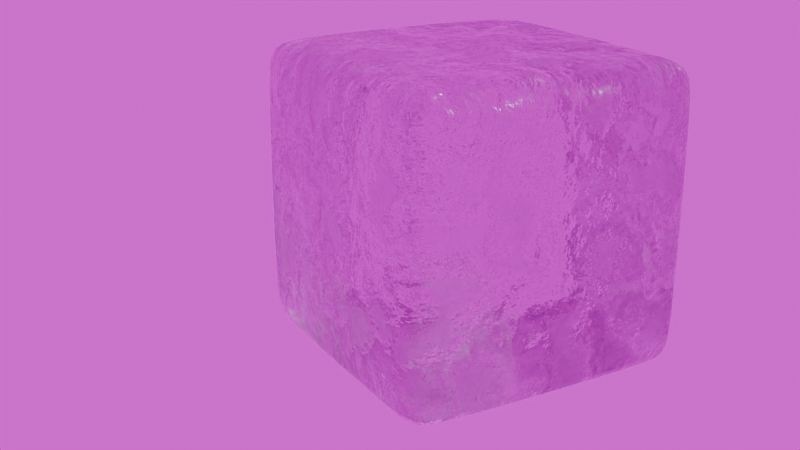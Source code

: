 # Source: glacon.blend  (saved by Blender 4.2.66; exported with 4.5.12 LTS)
import bpy
from mathutils import Matrix  # noqa: F401  (used for matrix-valued properties, if any)

bpy.ops.wm.read_factory_settings(use_empty=True)
scene = bpy.context.scene
scene.name = 'Scene'

# ---- collections
col_collection = bpy.data.collections.new('Collection'); scene.collection.children.link(col_collection)

# ---- images (referenced by path relative to the original .blend; pixels are not part of the script)
import os
ASSET_DIR = os.environ.get("B2B_ASSET_DIR", "")  # directory of the original .blend (textures are referenced by path, not embedded)
HERE = os.path.dirname(os.path.abspath(__file__))  # packed textures are extracted next to this script under _unpacked/

def load_image(name, relpath, width, height, colorspace="sRGB"):
    """Load a texture the original file referenced (path relative to the .blend, or extracted next to this script)."""
    p = next((c for c in (os.path.join(HERE, relpath), os.path.join(ASSET_DIR, relpath)) if relpath and os.path.exists(c)), "")
    if p:
        img = bpy.data.images.load(p, check_existing=True)
        img.name = name
    else:  # same state as the original file: an image datablock whose file is absent (Cycles renders it pink)
        img = bpy.data.images.new(name, width, height)
        img.source = "FILE"
        img.filepath = "//" + (relpath or name)
    img.colorspace_settings.name = colorspace
    return img
img_lakeside_4k_exr = load_image('lakeside_4k.exr', 'lakeside_4k.exr', 1024, 1024, 'Linear Rec.709')

# ---- materials (node trees are filled in below, after node groups)
mat_material = bpy.data.materials.new('Material')
mat_material.alpha_threshold = 0.0
mat_material.use_transparent_shadow = False
mat_material.roughness = 0.5
mat_material.line_color = (0.0, 0.0, 0.0, 1.0)

# ---- material node trees
mat_material.use_nodes = True; mat_material.node_tree.nodes.clear()
_N = mat_material.node_tree.nodes; _L = mat_material.node_tree.links
n0 = _N.new('ShaderNodeOutputMaterial'); n0.name = 'Material Output'; n0.location = (1103, 219)
n1 = _N.new('ShaderNodeBsdfPrincipled'); n1.name = 'Principled BSDF'; n1.location = (882, 219)
n1.inputs[3].default_value = 1.45
n1.inputs[18].default_value = 1.0
n2 = _N.new('ShaderNodeValToRGB'); n2.name = 'Color Ramp'; n2.location = (233, 212)
while len(n2.color_ramp.elements) > 1: n2.color_ramp.elements.remove(n2.color_ramp.elements[-1])
n2.color_ramp.elements[0].position = 0.5; n2.color_ramp.elements[0].color = (0.0, 0.0, 0.0, 1.0)
_e = n2.color_ramp.elements.new(0.75); _e.color = (1.0, 1.0, 1.0, 1.0)
n3 = _N.new('ShaderNodeTexNoise'); n3.name = 'Noise Texture'; n3.location = (-97, 49)
n3.inputs[3].default_value = 15.0
n4 = _N.new('ShaderNodeBump'); n4.name = 'Bump'; n4.location = (513, 116)
n4.inputs[0].default_value = 0.2
n4.inputs[1].default_value = 1.0
n4.inputs[2].default_value = 1.0
n5 = _N.new('ShaderNodeBump'); n5.name = 'Bump.001'; n5.location = (702, 16)
n5.inputs[0].default_value = 0.2
n5.inputs[1].default_value = 1.0
n5.inputs[2].default_value = 1.0
_L.new(n1.outputs[0], n0.inputs[0])
_L.new(n2.outputs[0], n1.inputs[2])
_L.new(n5.outputs[0], n1.inputs[5])
_L.new(n3.outputs[0], n2.inputs[0])
_L.new(n2.outputs[0], n4.inputs[3])
_L.new(n4.outputs[0], n5.inputs[4])
_L.new(n3.outputs[0], n5.inputs[3])
n0.is_active_output = True

# ---- world
world_world = bpy.data.worlds.new('World'); scene.world = world_world
world_world.use_nodes = True; world_world.node_tree.nodes.clear()
_N = world_world.node_tree.nodes; _L = world_world.node_tree.links
n0 = _N.new('ShaderNodeOutputWorld'); n0.name = 'World Output'; n0.location = (300, 300)
n1 = _N.new('ShaderNodeBackground'); n1.name = 'Background'; n1.location = (10, 300)
n2 = _N.new('ShaderNodeTexEnvironment'); n2.name = 'Environment Texture'; n2.location = (-280, 280)
n2.image = img_lakeside_4k_exr
_L.new(n1.outputs[0], n0.inputs[0])
_L.new(n2.outputs[0], n1.inputs[0])
n0.is_active_output = True
world_world.color = (0.05088, 0.05088, 0.05088)
world_world.sun_shadow_jitter_overblur = 0.0

# ---- cameras
cam_camera_001 = bpy.data.cameras.new('Camera.001')

# ---- lights
light_sun = bpy.data.lights.new('Sun', 'SUN')
light_sun.energy = 1.0

# ---- meshes
me_cube = bpy.data.meshes.new('Cube')
me_cube.from_pydata([(0.8568, 1.0, 0.8568), (0.8568, 0.8568, 1.0), (1.0, 0.8568, 0.8568), (0.8568, 0.9581, 0.9581), (0.9395, 0.9395, 0.9395), (0.9581, 0.8568, 0.9581), (0.9581, 0.9581, 0.8568), (0.8568, 0.8568, -1.0), (0.8568, 1.0, -0.8568), (1.0, 0.8568, -0.8568), (0.8568, 0.9581, -0.9581), (0.9395, 0.9395, -0.9395), (0.9581, 0.9581, -0.8568), (0.9581, 0.8568, -0.9581), (1.0, -0.8568, 0.8568), (0.8568, -0.8568, 1.0), (0.8568, -1.0, 0.8568), (0.9581, -0.8568, 0.9581), (0.9395, -0.9395, 0.9395), (0.8568, -0.9581, 0.9581), (0.9581, -0.9581, 0.8568), (1.0, -0.8568, -0.8568), (0.8568, -1.0, -0.8568), (0.8568, -0.8568, -1.0), (0.9581, -0.9581, -0.8568), (0.9395, -0.9395, -0.9395), (0.8568, -0.9581, -0.9581), (0.9581, -0.8568, -0.9581), (-0.8568, 1.0, 0.8568), (-1.0, 0.8568, 0.8568), (-0.8568, 0.8568, 1.0), (-0.9581, 0.9581, 0.8568), (-0.9395, 0.9395, 0.9395), (-0.9581, 0.8568, 0.9581), (-0.8568, 0.9581, 0.9581), (-1.0, 0.8568, -0.8568), (-0.8568, 1.0, -0.8568), (-0.8568, 0.8568, -1.0), (-0.9581, 0.9581, -0.8568), (-0.9395, 0.9395, -0.9395), (-0.8568, 0.9581, -0.9581), (-0.9581, 0.8568, -0.9581), (-1.0, -0.8568, 0.8568), (-0.8568, -1.0, 0.8568), (-0.8568, -0.8568, 1.0), (-0.9581, -0.9581, 0.8568), (-0.9395, -0.9395, 0.9395), (-0.8568, -0.9581, 0.9581), (-0.9581, -0.8568, 0.9581), (-0.8568, -0.8568, -1.0), (-0.8568, -1.0, -0.8568), (-1.0, -0.8568, -0.8568), (-0.8568, -0.9581, -0.9581), (-0.9395, -0.9395, -0.9395), (-0.9581, -0.9581, -0.8568), (-0.9581, -0.8568, -0.9581)], [], [(37, 7, 23, 49), (51, 42, 29, 35), (22, 16, 43, 50), (1, 30, 44, 15), (9, 2, 14, 21), (0, 3, 4, 6), (1, 5, 4, 3), (2, 6, 4, 5), (7, 10, 11, 13), (8, 12, 11, 10), (9, 13, 11, 12), (14, 17, 18, 20), (15, 19, 18, 17), (16, 20, 18, 19), (21, 24, 25, 27), (22, 26, 25, 24), (23, 27, 25, 26), (28, 31, 32, 34), (29, 33, 32, 31), (30, 34, 32, 33), (35, 38, 39, 41), (36, 40, 39, 38), (37, 41, 39, 40), (42, 45, 46, 48), (43, 47, 46, 45), (44, 48, 46, 47), (49, 52, 53, 55), (50, 54, 53, 52), (51, 55, 53, 54), (37, 49, 55, 41), (41, 55, 51, 35), (7, 37, 40, 10), (10, 40, 36, 8), (2, 9, 12, 6), (6, 12, 8, 0), (50, 43, 45, 54), (54, 45, 42, 51), (16, 22, 24, 20), (20, 24, 21, 14), (28, 36, 38, 31), (31, 38, 35, 29), (15, 44, 47, 19), (19, 47, 43, 16), (1, 15, 17, 5), (5, 17, 14, 2), (49, 23, 26, 52), (52, 26, 22, 50), (44, 30, 33, 48), (48, 33, 29, 42), (30, 1, 3, 34), (34, 3, 0, 28), (23, 7, 13, 27), (27, 13, 9, 21), (36, 28, 0, 8)])
me_cube.polygons.foreach_set('use_smooth', [True] * 54)
_uv = me_cube.uv_layers.new(name='UVMap')
_uv.uv.foreach_set('vector', [0.1429, 0.5179, 0.3571, 0.5179, 0.3571, 0.7321, 0.1429, 0.7321, 0.3929, 0.0179, 0.6071, 0.0179, 0.6071, 0.2321, 0.3929, 0.2321, 0.3929, 0.7679, 0.6071, 0.7679, 0.6071, 0.9821, 0.3929, 0.9821, 0.6429, 0.5179, 0.8571, 0.5179, 0.8571, 0.7321, 0.6429, 0.7321, 0.3929, 0.5179, 0.6071, 0.5179, 0.6071, 0.7321, 0.3929, 0.7321, 0.6071, 0.4821, 0.625, 0.4821, 0.6225, 0.5, 0.6071, 0.5, 0.6429, 0.5179, 0.625, 0.5179, 0.6225, 0.5, 0.6429, 0.5, 0.6071, 0.5179, 0.6071, 0.5, 0.6225, 0.5, 0.625, 0.5179, 0.3571, 0.5179, 0.3571, 0.5, 0.375, 0.5025, 0.375, 0.5179, 0.3929, 0.4821, 0.3929, 0.5, 0.375, 0.5025, 0.375, 0.4821, 0.3929, 0.5179, 0.375, 0.5179, 0.375, 0.5025, 0.3929, 0.5, 0.6071, 0.7321, 0.625, 0.7321, 0.625, 0.7475, 0.6071, 0.75, 0.6429, 0.7321, 0.6429, 0.75, 0.625, 0.7475, 0.625, 0.7321, 0.6071, 0.7679, 0.6071, 0.75, 0.625, 0.7475, 0.625, 0.7679, 0.3929, 0.7321, 0.3929, 0.75, 0.3775, 0.75, 0.375, 0.7321, 0.3929, 0.7679, 0.375, 0.7679, 0.3775, 0.75, 0.3929, 0.75, 0.3571, 0.7321, 0.375, 0.7321, 0.3775, 0.75, 0.3571, 0.75, 0.6071, 0.2679, 0.6071, 0.25, 0.6174, 0.25, 0.625, 0.2679, 0.6071, 0.2321, 0.625, 0.2321, 0.625, 0.2424, 0.6071, 0.25, 0.8571, 0.5179, 0.8571, 0.5, 0.8674, 0.5, 0.875, 0.5179, 0.3929, 0.2321, 0.3929, 0.25, 0.3826, 0.25, 0.375, 0.2321, 0.3929, 0.2679, 0.375, 0.2679, 0.375, 0.2576, 0.3929, 0.25, 0.1429, 0.5179, 0.125, 0.5179, 0.125, 0.5076, 0.1429, 0.5, 0.6071, 0.0179, 0.6071, 0.0, 0.6174, 0.0, 0.625, 0.0179, 0.6071, 0.9821, 0.625, 0.9821, 0.625, 0.9924, 0.6071, 1.0, 0.8571, 0.7321, 0.875, 0.7321, 0.875, 0.7424, 0.8571, 0.75, 0.1429, 0.7321, 0.1429, 0.75, 0.1326, 0.75, 0.125, 0.7321, 0.3929, 0.9821, 0.3929, 1.0, 0.3826, 1.0, 0.375, 0.9821, 0.3929, 0.0179, 0.375, 0.0179, 0.375, 0.007566, 0.3929, 0.0, 0.1429, 0.5179, 0.1429, 0.7321, 0.125, 0.7321, 0.125, 0.5179, 0.375, 0.2321, 0.375, 0.0179, 0.3929, 0.0179, 0.3929, 0.2321, 0.3571, 0.5179, 0.1429, 0.5179, 0.1429, 0.5, 0.3571, 0.5, 0.375, 0.4821, 0.375, 0.2679, 0.3929, 0.2679, 0.3929, 0.4821, 0.6071, 0.5179, 0.3929, 0.5179, 0.3929, 0.5, 0.6071, 0.5, 0.6071, 0.5, 0.3929, 0.5, 0.3929, 0.4821, 0.6071, 0.4821, 0.3929, 0.9821, 0.6071, 0.9821, 0.6071, 1.0, 0.3929, 1.0, 0.3929, 0.0, 0.6071, 0.0, 0.6071, 0.0179, 0.3929, 0.0179, 0.6071, 0.7679, 0.3929, 0.7679, 0.3929, 0.75, 0.6071, 0.75, 0.6071, 0.75, 0.3929, 0.75, 0.3929, 0.7321, 0.6071, 0.7321, 0.6071, 0.2679, 0.3929, 0.2679, 0.3929, 0.25, 0.6071, 0.25, 0.6071, 0.25, 0.3929, 0.25, 0.3929, 0.2321, 0.6071, 0.2321, 0.6429, 0.7321, 0.8571, 0.7321, 0.8571, 0.75, 0.6429, 0.75, 0.625, 0.7679, 0.625, 0.9821, 0.6071, 0.9821, 0.6071, 0.7679, 0.6429, 0.5179, 0.6429, 0.7321, 0.625, 0.7321, 0.625, 0.5179, 0.625, 0.5179, 0.625, 0.7321, 0.6071, 0.7321, 0.6071, 0.5179, 0.1429, 0.7321, 0.3571, 0.7321, 0.3571, 0.75, 0.1429, 0.75, 0.375, 0.9821, 0.375, 0.7679, 0.3929, 0.7679, 0.3929, 0.9821, 0.8571, 0.7321, 0.8571, 0.5179, 0.875, 0.5179, 0.875, 0.7321, 0.625, 0.0179, 0.625, 0.2321, 0.6071, 0.2321, 0.6071, 0.0179, 0.8571, 0.5179, 0.6429, 0.5179, 0.6429, 0.5, 0.8571, 0.5, 0.625, 0.2679, 0.625, 0.4821, 0.6071, 0.4821, 0.6071, 0.2679, 0.3571, 0.7321, 0.3571, 0.5179, 0.375, 0.5179, 0.375, 0.7321, 0.375, 0.7321, 0.375, 0.5179, 0.3929, 0.5179, 0.3929, 0.7321, 0.3929, 0.2679, 0.6071, 0.2679, 0.6071, 0.4821, 0.3929, 0.4821])
me_cube.materials.append(mat_material)
me_cube.use_mirror_vertex_groups = False
me_cube.update()

# ---- objects
ob_cube = bpy.data.objects.new('Cube', me_cube)
ob_camera = bpy.data.objects.new('Camera', cam_camera_001)
ob_sun = bpy.data.objects.new('Sun', light_sun)

# ---- transforms, parenting, visibility, modifiers, constraints
ob_cube.location = (0.0, 0.0, 1.121)
ob_cube.lock_rotations_4d = False
ob_cube.empty_display_type = 'ARROWS'
ob_cube.lineart.crease_threshold = 0.0
_m = ob_cube.modifiers.new('Subdivision', 'SUBSURF')
_m = ob_cube.modifiers.new('Displace', 'DISPLACE')
_m.strength = 0.2
ob_camera.location = (4.031, 6.137, 3.603)
ob_camera.rotation_euler = (1.222, -7.922e-06, 2.625)
ob_sun.location = (-3.115, 0.1237, 4.776)
ob_sun.rotation_euler = (-0.3065, -0.5282, 0.08349)

# ---- collection membership
col_collection.objects.link(ob_cube)
col_collection.objects.link(ob_camera)
col_collection.objects.link(ob_sun)

# ---- scene / render settings (as saved in the file)
scene.camera = ob_camera
scene.frame_start = 1; scene.frame_end = 250; scene.frame_set(1)
scene.render.engine = 'BLENDER_EEVEE_NEXT'
scene.render.film_transparent = True
bpy.context.view_layer.update()
